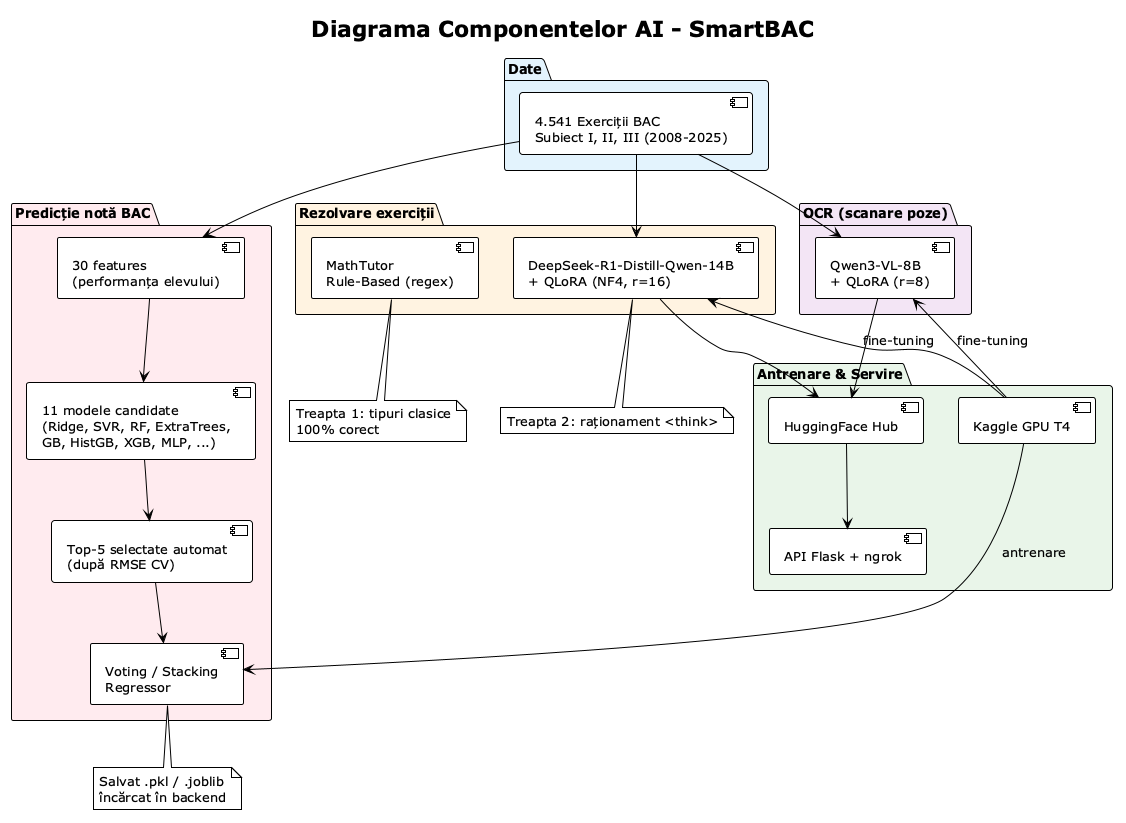

The diagram above was rendered by PlantUML. Its source (embedded in the PNG):
@startuml Componente AI Pipeline
!theme plain
skinparam backgroundColor white
skinparam defaultFontSize 13

title Diagrama Componentelor AI - SmartBAC

package "Date" #E3F2FD {
    [4.541 Exerciții BAC\nSubiect I, II, III (2008-2025)] as Data
}

package "Rezolvare exerciții" #FFF3E0 {
    [MathTutor\nRule-Based (regex)] as Solver
    [DeepSeek-R1-Distill-Qwen-14B\n+ QLoRA (NF4, r=16)] as LLM
}

package "OCR (scanare poze)" #F3E5F5 {
    [Qwen3-VL-8B\n+ QLoRA (r=8)] as VLM
}

package "Predicție notă BAC" #FFEBEE {
    [30 features\n(performanța elevului)] as Feat
    [11 modele candidate\n(Ridge, SVR, RF, ExtraTrees,\nGB, HistGB, XGB, MLP, ...)] as Models
    [Top-5 selectate automat\n(după RMSE CV)] as Top5
    [Voting / Stacking\nRegressor] as Ensemble
}

package "Antrenare & Servire" #E8F5E9 {
    [Kaggle GPU T4] as Kaggle
    [HuggingFace Hub] as HF
    [API Flask + ngrok] as Serve
}

Data --> LLM
Data --> VLM
Data --> Feat
Feat --> Models
Models --> Top5
Top5 --> Ensemble

Kaggle --> LLM : fine-tuning
Kaggle --> VLM : fine-tuning
Kaggle --> Ensemble : antrenare
LLM --> HF
VLM --> HF
HF --> Serve

note bottom of Solver
  Treapta 1: tipuri clasice
  100% corect
end note

note bottom of LLM
  Treapta 2: raționament <think>
end note

note bottom of Ensemble
  Salvat .pkl / .joblib
  încărcat în backend
end note

@enduml